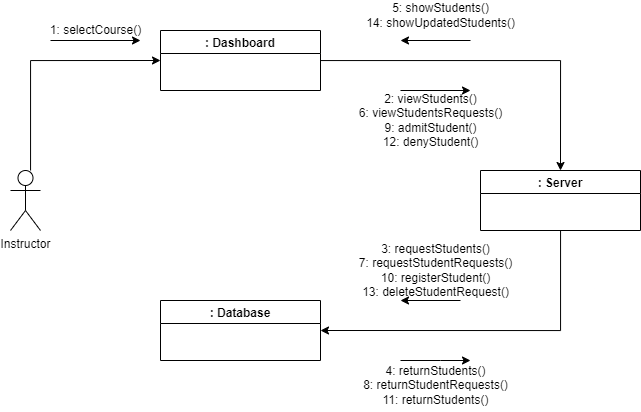

The diagram above was exported from draw.io. Its source (the exported page's mxGraphModel, read from the mxfile embedded in the PNG):
<mxGraphModel dx="1021" dy="459" grid="1" gridSize="10" guides="1" tooltips="1" connect="1" arrows="1" fold="1" page="1" pageScale="1" pageWidth="827" pageHeight="1169" math="0" shadow="0">
  <root>
    <mxCell id="WIyWlLk6GJQsqaUBKTNV-0" />
    <mxCell id="WIyWlLk6GJQsqaUBKTNV-1" parent="WIyWlLk6GJQsqaUBKTNV-0" />
    <mxCell id="G1rpc4JWKm-3GENUfNY0-49" style="edgeStyle=orthogonalEdgeStyle;rounded=0;orthogonalLoop=1;jettySize=auto;html=1;entryX=0;entryY=0.5;entryDx=0;entryDy=0;" edge="1" parent="WIyWlLk6GJQsqaUBKTNV-1" source="iBwWy9qzgMTDDv_Umj8q-19" target="iBwWy9qzgMTDDv_Umj8q-20">
      <mxGeometry relative="1" as="geometry">
        <Array as="points">
          <mxPoint x="510" y="160" />
        </Array>
      </mxGeometry>
    </mxCell>
    <mxCell id="iBwWy9qzgMTDDv_Umj8q-19" value="Instructor" style="shape=umlActor;verticalLabelPosition=bottom;verticalAlign=top;html=1;outlineConnect=0;" vertex="1" parent="WIyWlLk6GJQsqaUBKTNV-1">
      <mxGeometry x="490" y="270" width="30" height="60" as="geometry" />
    </mxCell>
    <mxCell id="G1rpc4JWKm-3GENUfNY0-51" style="edgeStyle=orthogonalEdgeStyle;rounded=0;orthogonalLoop=1;jettySize=auto;html=1;entryX=0.5;entryY=0;entryDx=0;entryDy=0;" edge="1" parent="WIyWlLk6GJQsqaUBKTNV-1" source="iBwWy9qzgMTDDv_Umj8q-20" target="iBwWy9qzgMTDDv_Umj8q-22">
      <mxGeometry relative="1" as="geometry" />
    </mxCell>
    <mxCell id="iBwWy9qzgMTDDv_Umj8q-20" value=": Dashboard" style="swimlane;" vertex="1" parent="WIyWlLk6GJQsqaUBKTNV-1">
      <mxGeometry x="640" y="130" width="160" height="60" as="geometry" />
    </mxCell>
    <mxCell id="iBwWy9qzgMTDDv_Umj8q-21" value=": Database" style="swimlane;" vertex="1" parent="WIyWlLk6GJQsqaUBKTNV-1">
      <mxGeometry x="640" y="400" width="160" height="60" as="geometry">
        <mxRectangle x="640" y="400" width="90" height="23" as="alternateBounds" />
      </mxGeometry>
    </mxCell>
    <mxCell id="G1rpc4JWKm-3GENUfNY0-52" style="edgeStyle=orthogonalEdgeStyle;rounded=0;orthogonalLoop=1;jettySize=auto;html=1;entryX=1;entryY=0.5;entryDx=0;entryDy=0;" edge="1" parent="WIyWlLk6GJQsqaUBKTNV-1" source="iBwWy9qzgMTDDv_Umj8q-22" target="iBwWy9qzgMTDDv_Umj8q-21">
      <mxGeometry relative="1" as="geometry">
        <Array as="points">
          <mxPoint x="1040" y="430" />
        </Array>
      </mxGeometry>
    </mxCell>
    <mxCell id="iBwWy9qzgMTDDv_Umj8q-22" value=": Server" style="swimlane;startSize=23;" vertex="1" parent="WIyWlLk6GJQsqaUBKTNV-1">
      <mxGeometry x="960" y="270" width="160" height="60" as="geometry" />
    </mxCell>
    <mxCell id="G1rpc4JWKm-3GENUfNY0-0" value="" style="endArrow=classic;html=1;rounded=0;startArrow=none;" edge="1" parent="WIyWlLk6GJQsqaUBKTNV-1">
      <mxGeometry width="50" height="50" relative="1" as="geometry">
        <mxPoint x="970" y="240" as="sourcePoint" />
        <mxPoint x="970" y="240" as="targetPoint" />
      </mxGeometry>
    </mxCell>
    <mxCell id="G1rpc4JWKm-3GENUfNY0-5" value="" style="endArrow=none;html=1;rounded=0;" edge="1" parent="WIyWlLk6GJQsqaUBKTNV-1">
      <mxGeometry width="50" height="50" relative="1" as="geometry">
        <mxPoint x="900" y="240" as="sourcePoint" />
        <mxPoint x="900" y="240" as="targetPoint" />
      </mxGeometry>
    </mxCell>
    <mxCell id="G1rpc4JWKm-3GENUfNY0-22" value="" style="endArrow=classic;html=1;rounded=0;" edge="1" parent="WIyWlLk6GJQsqaUBKTNV-1">
      <mxGeometry width="50" height="50" relative="1" as="geometry">
        <mxPoint x="530" y="140" as="sourcePoint" />
        <mxPoint x="620" y="140" as="targetPoint" />
      </mxGeometry>
    </mxCell>
    <mxCell id="G1rpc4JWKm-3GENUfNY0-25" value="" style="endArrow=classic;html=1;rounded=0;" edge="1" parent="WIyWlLk6GJQsqaUBKTNV-1">
      <mxGeometry width="50" height="50" relative="1" as="geometry">
        <mxPoint x="880" y="460" as="sourcePoint" />
        <mxPoint x="950" y="460" as="targetPoint" />
        <Array as="points">
          <mxPoint x="920" y="460" />
        </Array>
      </mxGeometry>
    </mxCell>
    <mxCell id="G1rpc4JWKm-3GENUfNY0-30" value="" style="endArrow=classic;html=1;rounded=0;" edge="1" parent="WIyWlLk6GJQsqaUBKTNV-1">
      <mxGeometry width="50" height="50" relative="1" as="geometry">
        <mxPoint x="880" y="190" as="sourcePoint" />
        <mxPoint x="950" y="190" as="targetPoint" />
      </mxGeometry>
    </mxCell>
    <mxCell id="G1rpc4JWKm-3GENUfNY0-32" value="" style="endArrow=classic;html=1;rounded=0;" edge="1" parent="WIyWlLk6GJQsqaUBKTNV-1">
      <mxGeometry width="50" height="50" relative="1" as="geometry">
        <mxPoint x="940" y="400" as="sourcePoint" />
        <mxPoint x="880" y="400" as="targetPoint" />
      </mxGeometry>
    </mxCell>
    <mxCell id="G1rpc4JWKm-3GENUfNY0-50" value="1: selectCourse()" style="text;html=1;align=center;verticalAlign=middle;resizable=0;points=[];autosize=1;strokeColor=none;fillColor=none;" vertex="1" parent="WIyWlLk6GJQsqaUBKTNV-1">
      <mxGeometry x="520" y="120" width="110" height="20" as="geometry" />
    </mxCell>
    <mxCell id="G1rpc4JWKm-3GENUfNY0-53" value="2: viewStudents()&lt;br&gt;6: viewStudentsRequests()&lt;br&gt;9: admitStudent()&lt;br&gt;12: denyStudent()" style="text;html=1;align=center;verticalAlign=middle;resizable=0;points=[];autosize=1;strokeColor=none;fillColor=none;" vertex="1" parent="WIyWlLk6GJQsqaUBKTNV-1">
      <mxGeometry x="830" y="190" width="160" height="60" as="geometry" />
    </mxCell>
    <mxCell id="G1rpc4JWKm-3GENUfNY0-54" value="3: requestStudents()&lt;br&gt;7: requestStudentRequests()&lt;br&gt;10: registerStudent()&lt;br&gt;13: deleteStudentRequest()" style="text;html=1;align=center;verticalAlign=middle;resizable=0;points=[];autosize=1;strokeColor=none;fillColor=none;" vertex="1" parent="WIyWlLk6GJQsqaUBKTNV-1">
      <mxGeometry x="830" y="340" width="170" height="60" as="geometry" />
    </mxCell>
    <mxCell id="G1rpc4JWKm-3GENUfNY0-55" value="4: returnStudents()&lt;br&gt;8: returnStudentRequests()&lt;br&gt;11: returnStudents()" style="text;html=1;align=center;verticalAlign=middle;resizable=0;points=[];autosize=1;strokeColor=none;fillColor=none;" vertex="1" parent="WIyWlLk6GJQsqaUBKTNV-1">
      <mxGeometry x="835" y="460" width="160" height="50" as="geometry" />
    </mxCell>
    <mxCell id="G1rpc4JWKm-3GENUfNY0-59" value="" style="endArrow=classic;html=1;rounded=0;" edge="1" parent="WIyWlLk6GJQsqaUBKTNV-1">
      <mxGeometry width="50" height="50" relative="1" as="geometry">
        <mxPoint x="950" y="140" as="sourcePoint" />
        <mxPoint x="880" y="140" as="targetPoint" />
      </mxGeometry>
    </mxCell>
    <mxCell id="G1rpc4JWKm-3GENUfNY0-60" value="5: showStudents()&lt;br&gt;14: showUpdatedStudents()" style="text;html=1;align=center;verticalAlign=middle;resizable=0;points=[];autosize=1;strokeColor=none;fillColor=none;" vertex="1" parent="WIyWlLk6GJQsqaUBKTNV-1">
      <mxGeometry x="840" y="100" width="160" height="30" as="geometry" />
    </mxCell>
  </root>
</mxGraphModel>